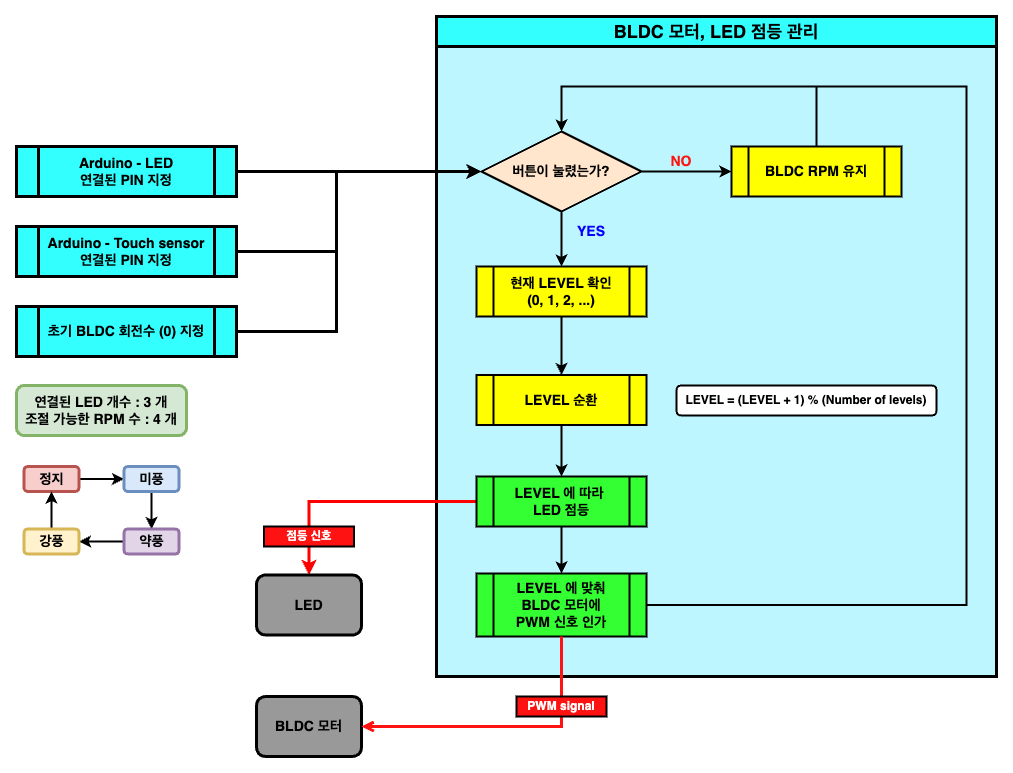

The diagram above was exported from draw.io. Its source (the exported page's mxGraphModel, read from the mxfile embedded in the PNG):
<mxGraphModel dx="1434" dy="854" grid="1" gridSize="10" guides="1" tooltips="1" connect="1" arrows="1" fold="1" page="1" pageScale="1" pageWidth="1169" pageHeight="827" math="0" shadow="0">
  <root>
    <mxCell id="0" />
    <mxCell id="1" parent="0" />
    <mxCell id="tWbgBoRQ8zB_0jigEziS-33" value="&lt;font style=&quot;font-size: 18px;&quot;&gt;BLDC 모터, LED 점등 관리&lt;/font&gt;" style="swimlane;whiteSpace=wrap;html=1;startSize=30;strokeWidth=3;fillColor=#33FFFF;swimlaneFillColor=#BDF6FF;" parent="1" vertex="1">
      <mxGeometry x="460" y="30" width="560" height="660" as="geometry" />
    </mxCell>
    <mxCell id="IVEDzNWN9_LBsxmFlxbx-8" value="" style="edgeStyle=orthogonalEdgeStyle;rounded=0;orthogonalLoop=1;jettySize=auto;html=1;strokeWidth=3;entryX=0;entryY=0.5;entryDx=0;entryDy=0;" parent="1" source="IVEDzNWN9_LBsxmFlxbx-1" target="tWbgBoRQ8zB_0jigEziS-4" edge="1">
      <mxGeometry relative="1" as="geometry">
        <mxPoint x="395" y="185" as="targetPoint" />
      </mxGeometry>
    </mxCell>
    <mxCell id="IVEDzNWN9_LBsxmFlxbx-1" value="&lt;span style=&quot;font-size: 14px;&quot;&gt;&lt;b&gt;Arduino - LED&lt;br&gt;연결된 PIN 지정&lt;br&gt;&lt;/b&gt;&lt;/span&gt;" style="shape=process;whiteSpace=wrap;html=1;backgroundOutline=1;fillColor=#33FFFF;strokeWidth=3;" parent="1" vertex="1">
      <mxGeometry x="40" y="160" width="220" height="50" as="geometry" />
    </mxCell>
    <mxCell id="IVEDzNWN9_LBsxmFlxbx-3" value="&lt;span style=&quot;font-size: 14px;&quot;&gt;&lt;b&gt;BLDC RPM 유지&lt;/b&gt;&lt;/span&gt;" style="shape=process;whiteSpace=wrap;html=1;backgroundOutline=1;strokeWidth=2;fillColor=#FFFF00;" parent="1" vertex="1">
      <mxGeometry x="755" y="160" width="170" height="50" as="geometry" />
    </mxCell>
    <mxCell id="tWbgBoRQ8zB_0jigEziS-1" value="&lt;font color=&quot;#ff150d&quot; style=&quot;font-size: 14px;&quot;&gt;&lt;b&gt;NO&lt;/b&gt;&lt;/font&gt;" style="text;html=1;strokeColor=none;fillColor=none;align=center;verticalAlign=middle;whiteSpace=wrap;rounded=0;" parent="1" vertex="1">
      <mxGeometry x="675" y="160" width="60" height="30" as="geometry" />
    </mxCell>
    <mxCell id="tWbgBoRQ8zB_0jigEziS-3" style="edgeStyle=orthogonalEdgeStyle;rounded=0;orthogonalLoop=1;jettySize=auto;html=1;strokeWidth=3;entryX=0;entryY=0.5;entryDx=0;entryDy=0;" parent="1" source="tWbgBoRQ8zB_0jigEziS-2" target="tWbgBoRQ8zB_0jigEziS-4" edge="1">
      <mxGeometry relative="1" as="geometry">
        <mxPoint x="385" y="185" as="targetPoint" />
        <Array as="points">
          <mxPoint x="360" y="265" />
          <mxPoint x="360" y="185" />
        </Array>
      </mxGeometry>
    </mxCell>
    <mxCell id="tWbgBoRQ8zB_0jigEziS-2" value="&lt;span style=&quot;font-size: 14px;&quot;&gt;&lt;b&gt;Arduino - Touch sensor&lt;br&gt;연결된 PIN 지정&lt;br&gt;&lt;/b&gt;&lt;/span&gt;" style="shape=process;whiteSpace=wrap;html=1;backgroundOutline=1;fillColor=#33FFFF;strokeWidth=3;" parent="1" vertex="1">
      <mxGeometry x="40" y="240" width="220" height="50" as="geometry" />
    </mxCell>
    <mxCell id="tWbgBoRQ8zB_0jigEziS-7" value="" style="edgeStyle=orthogonalEdgeStyle;rounded=0;orthogonalLoop=1;jettySize=auto;html=1;strokeWidth=2;" parent="1" source="tWbgBoRQ8zB_0jigEziS-4" target="IVEDzNWN9_LBsxmFlxbx-3" edge="1">
      <mxGeometry relative="1" as="geometry" />
    </mxCell>
    <mxCell id="tWbgBoRQ8zB_0jigEziS-25" value="" style="edgeStyle=orthogonalEdgeStyle;rounded=0;orthogonalLoop=1;jettySize=auto;html=1;strokeWidth=2;" parent="1" source="tWbgBoRQ8zB_0jigEziS-4" target="tWbgBoRQ8zB_0jigEziS-10" edge="1">
      <mxGeometry relative="1" as="geometry" />
    </mxCell>
    <mxCell id="tWbgBoRQ8zB_0jigEziS-4" value="&lt;span style=&quot;font-size: 14px;&quot;&gt;&lt;b&gt;버튼이 눌렸는가?&lt;/b&gt;&lt;/span&gt;" style="rhombus;whiteSpace=wrap;html=1;fillColor=#ffe6cc;strokeColor=#000000;strokeWidth=2;" parent="1" vertex="1">
      <mxGeometry x="505" y="145" width="160" height="80" as="geometry" />
    </mxCell>
    <mxCell id="tWbgBoRQ8zB_0jigEziS-6" style="edgeStyle=orthogonalEdgeStyle;rounded=0;orthogonalLoop=1;jettySize=auto;html=1;entryX=0;entryY=0.5;entryDx=0;entryDy=0;strokeWidth=3;" parent="1" source="tWbgBoRQ8zB_0jigEziS-5" target="tWbgBoRQ8zB_0jigEziS-4" edge="1">
      <mxGeometry relative="1" as="geometry">
        <Array as="points">
          <mxPoint x="360" y="345" />
          <mxPoint x="360" y="185" />
        </Array>
      </mxGeometry>
    </mxCell>
    <mxCell id="tWbgBoRQ8zB_0jigEziS-5" value="&lt;span style=&quot;font-size: 14px;&quot;&gt;&lt;b&gt;초기 BLDC 회전수 (0) 지정&lt;br&gt;&lt;/b&gt;&lt;/span&gt;" style="shape=process;whiteSpace=wrap;html=1;backgroundOutline=1;fillColor=#33FFFF;strokeWidth=3;" parent="1" vertex="1">
      <mxGeometry x="40" y="320" width="220" height="50" as="geometry" />
    </mxCell>
    <mxCell id="tWbgBoRQ8zB_0jigEziS-9" value="" style="endArrow=classic;html=1;rounded=0;exitX=0.5;exitY=0;exitDx=0;exitDy=0;entryX=0.5;entryY=0;entryDx=0;entryDy=0;edgeStyle=orthogonalEdgeStyle;strokeWidth=2;" parent="1" source="IVEDzNWN9_LBsxmFlxbx-3" target="tWbgBoRQ8zB_0jigEziS-4" edge="1">
      <mxGeometry width="50" height="50" relative="1" as="geometry">
        <mxPoint x="835" y="390" as="sourcePoint" />
        <mxPoint x="885" y="340" as="targetPoint" />
        <Array as="points">
          <mxPoint x="840" y="100" />
          <mxPoint x="585" y="100" />
        </Array>
      </mxGeometry>
    </mxCell>
    <mxCell id="tWbgBoRQ8zB_0jigEziS-26" value="" style="edgeStyle=orthogonalEdgeStyle;rounded=0;orthogonalLoop=1;jettySize=auto;html=1;strokeWidth=2;" parent="1" source="tWbgBoRQ8zB_0jigEziS-10" target="tWbgBoRQ8zB_0jigEziS-23" edge="1">
      <mxGeometry relative="1" as="geometry" />
    </mxCell>
    <mxCell id="tWbgBoRQ8zB_0jigEziS-10" value="&lt;span style=&quot;font-size: 14px;&quot;&gt;&lt;b&gt;현재 LEVEL 확인&lt;br&gt;(0, 1, 2, ...)&lt;br&gt;&lt;/b&gt;&lt;/span&gt;" style="shape=process;whiteSpace=wrap;html=1;backgroundOutline=1;strokeWidth=2;fillColor=#FFFF00;" parent="1" vertex="1">
      <mxGeometry x="500" y="280" width="170" height="50" as="geometry" />
    </mxCell>
    <mxCell id="tWbgBoRQ8zB_0jigEziS-11" value="&lt;font style=&quot;font-size: 14px;&quot;&gt;&lt;b&gt;연결된 LED 개수 : 3 개&lt;br&gt;조절 가능한 RPM 수 : 4 개&lt;br&gt;&lt;/b&gt;&lt;/font&gt;" style="rounded=1;whiteSpace=wrap;html=1;fillColor=#d5e8d4;strokeColor=#82b366;strokeWidth=3;" parent="1" vertex="1">
      <mxGeometry x="40" y="399" width="170" height="50" as="geometry" />
    </mxCell>
    <mxCell id="tWbgBoRQ8zB_0jigEziS-17" style="edgeStyle=orthogonalEdgeStyle;rounded=0;orthogonalLoop=1;jettySize=auto;html=1;entryX=0;entryY=0.5;entryDx=0;entryDy=0;strokeWidth=2;" parent="1" source="tWbgBoRQ8zB_0jigEziS-12" target="tWbgBoRQ8zB_0jigEziS-13" edge="1">
      <mxGeometry relative="1" as="geometry" />
    </mxCell>
    <mxCell id="tWbgBoRQ8zB_0jigEziS-12" value="&lt;font style=&quot;font-size: 14px;&quot;&gt;&lt;b&gt;정지&lt;/b&gt;&lt;/font&gt;" style="rounded=1;whiteSpace=wrap;html=1;fillColor=#f8cecc;strokeColor=#b85450;strokeWidth=3;" parent="1" vertex="1">
      <mxGeometry x="47.5" y="480" width="55" height="25" as="geometry" />
    </mxCell>
    <mxCell id="tWbgBoRQ8zB_0jigEziS-18" style="edgeStyle=orthogonalEdgeStyle;rounded=0;orthogonalLoop=1;jettySize=auto;html=1;entryX=0.5;entryY=0;entryDx=0;entryDy=0;" parent="1" source="tWbgBoRQ8zB_0jigEziS-13" target="tWbgBoRQ8zB_0jigEziS-14" edge="1">
      <mxGeometry relative="1" as="geometry" />
    </mxCell>
    <mxCell id="tWbgBoRQ8zB_0jigEziS-22" value="" style="edgeStyle=orthogonalEdgeStyle;rounded=0;orthogonalLoop=1;jettySize=auto;html=1;strokeWidth=2;" parent="1" source="tWbgBoRQ8zB_0jigEziS-13" target="tWbgBoRQ8zB_0jigEziS-14" edge="1">
      <mxGeometry relative="1" as="geometry" />
    </mxCell>
    <mxCell id="tWbgBoRQ8zB_0jigEziS-13" value="&lt;font style=&quot;font-size: 14px;&quot;&gt;&lt;b&gt;미풍&lt;/b&gt;&lt;/font&gt;" style="rounded=1;whiteSpace=wrap;html=1;fillColor=#dae8fc;strokeColor=#6c8ebf;strokeWidth=3;" parent="1" vertex="1">
      <mxGeometry x="147.5" y="480" width="55" height="25" as="geometry" />
    </mxCell>
    <mxCell id="tWbgBoRQ8zB_0jigEziS-19" style="edgeStyle=orthogonalEdgeStyle;rounded=0;orthogonalLoop=1;jettySize=auto;html=1;entryX=1;entryY=0.5;entryDx=0;entryDy=0;strokeWidth=2;" parent="1" source="tWbgBoRQ8zB_0jigEziS-14" target="tWbgBoRQ8zB_0jigEziS-15" edge="1">
      <mxGeometry relative="1" as="geometry" />
    </mxCell>
    <mxCell id="tWbgBoRQ8zB_0jigEziS-14" value="&lt;font style=&quot;font-size: 14px;&quot;&gt;&lt;b&gt;약풍&lt;/b&gt;&lt;/font&gt;" style="rounded=1;whiteSpace=wrap;html=1;fillColor=#e1d5e7;strokeColor=#9673a6;strokeWidth=3;" parent="1" vertex="1">
      <mxGeometry x="147.5" y="542.5" width="55" height="25" as="geometry" />
    </mxCell>
    <mxCell id="tWbgBoRQ8zB_0jigEziS-20" style="edgeStyle=orthogonalEdgeStyle;rounded=0;orthogonalLoop=1;jettySize=auto;html=1;entryX=0.5;entryY=1;entryDx=0;entryDy=0;strokeWidth=2;" parent="1" source="tWbgBoRQ8zB_0jigEziS-15" target="tWbgBoRQ8zB_0jigEziS-12" edge="1">
      <mxGeometry relative="1" as="geometry" />
    </mxCell>
    <mxCell id="tWbgBoRQ8zB_0jigEziS-15" value="&lt;font style=&quot;font-size: 14px;&quot;&gt;&lt;b&gt;강풍&lt;/b&gt;&lt;/font&gt;" style="rounded=1;whiteSpace=wrap;html=1;fillColor=#fff2cc;strokeColor=#d6b656;strokeWidth=3;" parent="1" vertex="1">
      <mxGeometry x="47.5" y="542.5" width="55" height="25" as="geometry" />
    </mxCell>
    <mxCell id="tWbgBoRQ8zB_0jigEziS-29" value="" style="edgeStyle=orthogonalEdgeStyle;rounded=0;orthogonalLoop=1;jettySize=auto;html=1;strokeWidth=2;" parent="1" source="tWbgBoRQ8zB_0jigEziS-23" target="tWbgBoRQ8zB_0jigEziS-28" edge="1">
      <mxGeometry relative="1" as="geometry" />
    </mxCell>
    <mxCell id="tWbgBoRQ8zB_0jigEziS-23" value="&lt;span style=&quot;font-size: 14px;&quot;&gt;&lt;b&gt;LEVEL 순환&lt;br&gt;&lt;/b&gt;&lt;/span&gt;" style="shape=process;whiteSpace=wrap;html=1;backgroundOutline=1;strokeWidth=2;fillColor=#FFFF00;" parent="1" vertex="1">
      <mxGeometry x="500" y="388.5" width="170" height="50" as="geometry" />
    </mxCell>
    <mxCell id="tWbgBoRQ8zB_0jigEziS-24" value="&lt;b&gt;LEVEL = (LEVEL + 1) % (Number of levels)&lt;/b&gt;" style="rounded=1;whiteSpace=wrap;html=1;strokeWidth=2;" parent="1" vertex="1">
      <mxGeometry x="700" y="399" width="260" height="30" as="geometry" />
    </mxCell>
    <mxCell id="tWbgBoRQ8zB_0jigEziS-27" value="&lt;font color=&quot;#0800ff&quot; style=&quot;font-size: 14px;&quot;&gt;&lt;b&gt;YES&lt;/b&gt;&lt;/font&gt;" style="text;html=1;strokeColor=none;fillColor=none;align=center;verticalAlign=middle;whiteSpace=wrap;rounded=0;" parent="1" vertex="1">
      <mxGeometry x="585" y="230" width="60" height="30" as="geometry" />
    </mxCell>
    <mxCell id="tWbgBoRQ8zB_0jigEziS-31" value="" style="edgeStyle=orthogonalEdgeStyle;rounded=0;orthogonalLoop=1;jettySize=auto;html=1;strokeWidth=2;" parent="1" source="tWbgBoRQ8zB_0jigEziS-28" target="tWbgBoRQ8zB_0jigEziS-30" edge="1">
      <mxGeometry relative="1" as="geometry" />
    </mxCell>
    <mxCell id="HjrGhyiHHlrE0Ml0rNDd-5" style="edgeStyle=orthogonalEdgeStyle;rounded=0;orthogonalLoop=1;jettySize=auto;html=1;entryX=0.5;entryY=0;entryDx=0;entryDy=0;strokeWidth=3;strokeColor=#FF0000;" edge="1" parent="1" source="tWbgBoRQ8zB_0jigEziS-28" target="HjrGhyiHHlrE0Ml0rNDd-1">
      <mxGeometry relative="1" as="geometry" />
    </mxCell>
    <mxCell id="tWbgBoRQ8zB_0jigEziS-28" value="&lt;span style=&quot;font-size: 14px;&quot;&gt;&lt;b&gt;LEVEL 에 따라&amp;nbsp;&lt;br&gt;LED 점등&lt;br&gt;&lt;/b&gt;&lt;/span&gt;" style="shape=process;whiteSpace=wrap;html=1;backgroundOutline=1;strokeWidth=2;fillColor=#33FF33;" parent="1" vertex="1">
      <mxGeometry x="500" y="490" width="170" height="50" as="geometry" />
    </mxCell>
    <mxCell id="tWbgBoRQ8zB_0jigEziS-32" style="edgeStyle=orthogonalEdgeStyle;rounded=0;orthogonalLoop=1;jettySize=auto;html=1;entryX=0.5;entryY=0;entryDx=0;entryDy=0;strokeWidth=2;exitX=1;exitY=0.5;exitDx=0;exitDy=0;" parent="1" source="tWbgBoRQ8zB_0jigEziS-30" target="tWbgBoRQ8zB_0jigEziS-4" edge="1">
      <mxGeometry relative="1" as="geometry">
        <mxPoint x="1040" y="40" as="targetPoint" />
        <Array as="points">
          <mxPoint x="990" y="619" />
          <mxPoint x="990" y="100" />
          <mxPoint x="585" y="100" />
        </Array>
      </mxGeometry>
    </mxCell>
    <mxCell id="tWbgBoRQ8zB_0jigEziS-30" value="&lt;span style=&quot;font-size: 14px;&quot;&gt;&lt;b&gt;LEVEL 에 맞춰&lt;br&gt;BLDC 모터에&lt;br&gt;PWM 신호 인가&lt;br&gt;&lt;/b&gt;&lt;/span&gt;" style="shape=process;whiteSpace=wrap;html=1;backgroundOutline=1;strokeWidth=2;fillColor=#33FF33;" parent="1" vertex="1">
      <mxGeometry x="500" y="587" width="170" height="63" as="geometry" />
    </mxCell>
    <mxCell id="o7Hoo6oedkMgENF11Fr3-1" value="&lt;b&gt;&lt;font style=&quot;font-size: 14px;&quot;&gt;BLDC 모터&lt;/font&gt;&lt;/b&gt;" style="rounded=1;whiteSpace=wrap;html=1;fillColor=#999999;strokeWidth=3;" parent="1" vertex="1">
      <mxGeometry x="280" y="710" width="105" height="60" as="geometry" />
    </mxCell>
    <mxCell id="o7Hoo6oedkMgENF11Fr3-2" value="" style="html=1;verticalAlign=bottom;labelBackgroundColor=none;endArrow=open;endFill=0;rounded=0;exitX=0.5;exitY=1;exitDx=0;exitDy=0;strokeWidth=3;strokeColor=#FF1212;" parent="1" source="tWbgBoRQ8zB_0jigEziS-30" target="o7Hoo6oedkMgENF11Fr3-1" edge="1">
      <mxGeometry x="-0.4074" width="160" relative="1" as="geometry">
        <mxPoint x="675" y="749.5" as="sourcePoint" />
        <mxPoint x="835" y="749.5" as="targetPoint" />
        <Array as="points">
          <mxPoint x="585" y="740" />
        </Array>
        <mxPoint as="offset" />
      </mxGeometry>
    </mxCell>
    <mxCell id="o7Hoo6oedkMgENF11Fr3-3" value="&lt;b&gt;PWM signal&lt;/b&gt;" style="text;html=1;strokeColor=default;fillColor=#FF1212;align=center;verticalAlign=middle;whiteSpace=wrap;rounded=0;strokeWidth=2;fontColor=#FFFFFF;" parent="1" vertex="1">
      <mxGeometry x="540" y="710" width="90" height="20" as="geometry" />
    </mxCell>
    <mxCell id="HjrGhyiHHlrE0Ml0rNDd-1" value="&lt;b&gt;&lt;font style=&quot;font-size: 14px;&quot;&gt;LED&lt;/font&gt;&lt;/b&gt;" style="rounded=1;whiteSpace=wrap;html=1;fillColor=#999999;strokeWidth=3;" vertex="1" parent="1">
      <mxGeometry x="280" y="588.5" width="105" height="60" as="geometry" />
    </mxCell>
    <mxCell id="HjrGhyiHHlrE0Ml0rNDd-2" value="&lt;b&gt;점등 신호&lt;/b&gt;" style="text;html=1;strokeColor=default;fillColor=#FF1212;align=center;verticalAlign=middle;whiteSpace=wrap;rounded=0;strokeWidth=2;fontColor=#FFFFFF;" vertex="1" parent="1">
      <mxGeometry x="287.5" y="540" width="90" height="20" as="geometry" />
    </mxCell>
  </root>
</mxGraphModel>